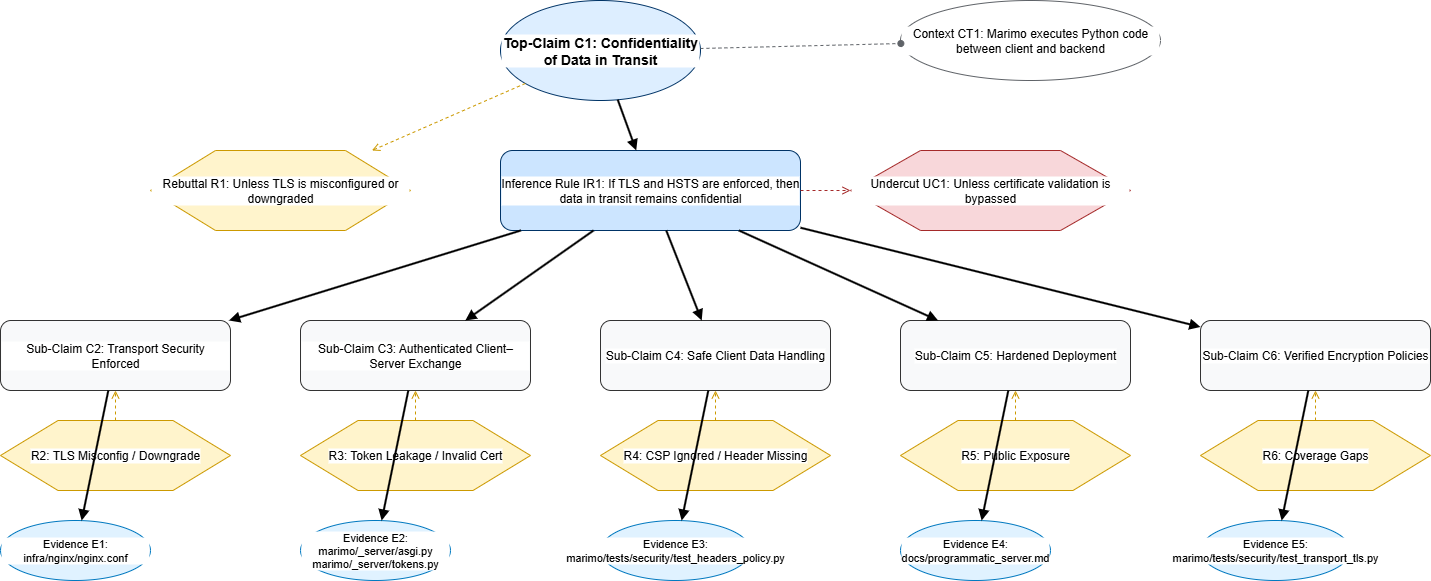

The diagram above was exported from draw.io. Its source (the exported page's mxGraphModel, read from the mxfile embedded in the PNG):
<mxGraphModel dx="1281" dy="626" grid="1" gridSize="10" guides="1" tooltips="1" connect="1" arrows="1" fold="1" page="1" pageScale="1" pageWidth="2400" pageHeight="1600" math="0" shadow="0">
  <root>
    <mxCell id="0" />
    <mxCell id="1" parent="0" />
    <mxCell id="2" value="Top-Claim C1: Confidentiality of Data in Transit" style="ellipse;whiteSpace=wrap;html=1;fillColor=#DDEEFF;strokeColor=#003366;fontSize=14;fontStyle=1;align=center;labelBackgroundColor=default;" parent="1" vertex="1">
      <mxGeometry x="700" y="100" width="200" height="100" as="geometry" />
    </mxCell>
    <mxCell id="3" value="Context CT1: Marimo executes Python code between client and backend" style="ellipse;whiteSpace=wrap;html=1;fillColor=#FFFFFF;strokeColor=#5F6368;align=center;fontSize=12;labelBackgroundColor=default;" parent="1" vertex="1">
      <mxGeometry x="1100" y="100" width="260" height="80" as="geometry" />
    </mxCell>
    <mxCell id="4" style="endArrow=oval;dashed=1;strokeColor=#5f6368;labelBackgroundColor=default;" parent="1" source="2" target="3" edge="1">
      <mxGeometry relative="1" as="geometry" />
    </mxCell>
    <mxCell id="5" value="Inference Rule IR1: If TLS and HSTS are enforced, then data in transit remains confidential" style="rounded=1;whiteSpace=wrap;html=1;fillColor=#CCE5FF;strokeColor=#003366;align=center;fontSize=12;labelBackgroundColor=default;" parent="1" vertex="1">
      <mxGeometry x="700" y="250" width="300" height="80" as="geometry" />
    </mxCell>
    <mxCell id="6" style="endArrow=block;html=1;strokeWidth=2;labelBackgroundColor=default;" parent="1" source="2" target="5" edge="1">
      <mxGeometry relative="1" as="geometry" />
    </mxCell>
    <mxCell id="7" value="Rebuttal R1: Unless TLS is misconfigured or downgraded" style="shape=hexagon;whiteSpace=wrap;html=1;fillColor=#FFF4CC;strokeColor=#CC9900;align=center;fontSize=12;labelBackgroundColor=default;" parent="1" vertex="1">
      <mxGeometry x="350" y="250" width="260" height="80" as="geometry" />
    </mxCell>
    <mxCell id="8" value="Undercut UC1: Unless certificate validation is bypassed" style="shape=hexagon;whiteSpace=wrap;html=1;fillColor=#F8D7DA;strokeColor=#A52A2A;align=center;fontSize=12;labelBackgroundColor=default;" parent="1" vertex="1">
      <mxGeometry x="1050" y="250" width="280" height="80" as="geometry" />
    </mxCell>
    <mxCell id="9" style="endArrow=open;dashed=1;strokeColor=#CC9900;labelBackgroundColor=default;" parent="1" source="2" target="7" edge="1">
      <mxGeometry relative="1" as="geometry" />
    </mxCell>
    <mxCell id="10" style="endArrow=open;dashed=1;strokeColor=#A52A2A;labelBackgroundColor=default;" parent="1" source="5" target="8" edge="1">
      <mxGeometry relative="1" as="geometry" />
    </mxCell>
    <mxCell id="11" value="Sub-Claim C2: Transport Security Enforced" style="rounded=1;whiteSpace=wrap;html=1;fillColor=#F8F9FA;strokeColor=#333333;align=center;fontSize=12;labelBackgroundColor=default;" parent="1" vertex="1">
      <mxGeometry x="200" y="420" width="230" height="70" as="geometry" />
    </mxCell>
    <mxCell id="12" value="Sub-Claim C3: Authenticated Client–Server Exchange" style="rounded=1;whiteSpace=wrap;html=1;fillColor=#F8F9FA;strokeColor=#333333;align=center;fontSize=12;labelBackgroundColor=default;" parent="1" vertex="1">
      <mxGeometry x="500" y="420" width="230" height="70" as="geometry" />
    </mxCell>
    <mxCell id="13" value="Sub-Claim C4: Safe Client Data Handling" style="rounded=1;whiteSpace=wrap;html=1;fillColor=#F8F9FA;strokeColor=#333333;align=center;fontSize=12;labelBackgroundColor=default;" parent="1" vertex="1">
      <mxGeometry x="800" y="420" width="230" height="70" as="geometry" />
    </mxCell>
    <mxCell id="14" value="Sub-Claim C5: Hardened Deployment" style="rounded=1;whiteSpace=wrap;html=1;fillColor=#F8F9FA;strokeColor=#333333;align=center;fontSize=12;labelBackgroundColor=default;" parent="1" vertex="1">
      <mxGeometry x="1100" y="420" width="230" height="70" as="geometry" />
    </mxCell>
    <mxCell id="15" value="Sub-Claim C6: Verified Encryption Policies" style="rounded=1;whiteSpace=wrap;html=1;fillColor=#F8F9FA;strokeColor=#333333;align=center;fontSize=12;labelBackgroundColor=default;" parent="1" vertex="1">
      <mxGeometry x="1400" y="420" width="230" height="70" as="geometry" />
    </mxCell>
    <mxCell id="16" style="endArrow=block;html=1;strokeWidth=2;labelBackgroundColor=default;" parent="1" source="5" target="11" edge="1">
      <mxGeometry relative="1" as="geometry" />
    </mxCell>
    <mxCell id="17" style="endArrow=block;html=1;strokeWidth=2;labelBackgroundColor=default;" parent="1" source="5" target="12" edge="1">
      <mxGeometry relative="1" as="geometry" />
    </mxCell>
    <mxCell id="18" style="endArrow=block;html=1;strokeWidth=2;labelBackgroundColor=default;" parent="1" source="5" target="13" edge="1">
      <mxGeometry relative="1" as="geometry" />
    </mxCell>
    <mxCell id="19" style="endArrow=block;html=1;strokeWidth=2;labelBackgroundColor=default;" parent="1" source="5" target="14" edge="1">
      <mxGeometry relative="1" as="geometry" />
    </mxCell>
    <mxCell id="20" style="endArrow=block;html=1;strokeWidth=2;labelBackgroundColor=default;" parent="1" source="5" target="15" edge="1">
      <mxGeometry relative="1" as="geometry" />
    </mxCell>
    <mxCell id="21" value="R2: TLS Misconfig / Downgrade" style="shape=hexagon;whiteSpace=wrap;html=1;fillColor=#FFF4CC;strokeColor=#CC9900;align=center;fontSize=12;labelBackgroundColor=default;" parent="1" vertex="1">
      <mxGeometry x="200" y="520" width="230" height="70" as="geometry" />
    </mxCell>
    <mxCell id="22" value="R3: Token Leakage / Invalid Cert" style="shape=hexagon;whiteSpace=wrap;html=1;fillColor=#FFF4CC;strokeColor=#CC9900;align=center;fontSize=12;labelBackgroundColor=default;" parent="1" vertex="1">
      <mxGeometry x="500" y="520" width="230" height="70" as="geometry" />
    </mxCell>
    <mxCell id="23" value="R4: CSP Ignored / Header Missing" style="shape=hexagon;whiteSpace=wrap;html=1;fillColor=#FFF4CC;strokeColor=#CC9900;align=center;fontSize=12;labelBackgroundColor=default;" parent="1" vertex="1">
      <mxGeometry x="800" y="520" width="230" height="70" as="geometry" />
    </mxCell>
    <mxCell id="24" value="R5: Public Exposure" style="shape=hexagon;whiteSpace=wrap;html=1;fillColor=#FFF4CC;strokeColor=#CC9900;align=center;fontSize=12;labelBackgroundColor=default;" parent="1" vertex="1">
      <mxGeometry x="1100" y="520" width="230" height="70" as="geometry" />
    </mxCell>
    <mxCell id="25" value="R6: Coverage Gaps" style="shape=hexagon;whiteSpace=wrap;html=1;fillColor=#FFF4CC;strokeColor=#CC9900;align=center;fontSize=12;labelBackgroundColor=default;" parent="1" vertex="1">
      <mxGeometry x="1400" y="520" width="230" height="70" as="geometry" />
    </mxCell>
    <mxCell id="26" style="endArrow=open;dashed=1;strokeColor=#CC9900;labelBackgroundColor=default;" parent="1" source="21" target="11" edge="1">
      <mxGeometry relative="1" as="geometry" />
    </mxCell>
    <mxCell id="27" style="endArrow=open;dashed=1;strokeColor=#CC9900;labelBackgroundColor=default;" parent="1" source="22" target="12" edge="1">
      <mxGeometry relative="1" as="geometry" />
    </mxCell>
    <mxCell id="28" style="endArrow=open;dashed=1;strokeColor=#CC9900;labelBackgroundColor=default;" parent="1" source="23" target="13" edge="1">
      <mxGeometry relative="1" as="geometry" />
    </mxCell>
    <mxCell id="29" style="endArrow=open;dashed=1;strokeColor=#CC9900;labelBackgroundColor=default;" parent="1" source="24" target="14" edge="1">
      <mxGeometry relative="1" as="geometry" />
    </mxCell>
    <mxCell id="30" style="endArrow=open;dashed=1;strokeColor=#CC9900;labelBackgroundColor=default;" parent="1" source="25" target="15" edge="1">
      <mxGeometry relative="1" as="geometry" />
    </mxCell>
    <mxCell id="31" value="Evidence E1: infra/nginx/nginx.conf" style="ellipse;whiteSpace=wrap;html=1;fillColor=#E0F2FF;strokeColor=#0179C0;align=center;fontSize=11;labelBackgroundColor=default;" parent="1" vertex="1">
      <mxGeometry x="200" y="620" width="150" height="60" as="geometry" />
    </mxCell>
    <mxCell id="32" value="Evidence E2: marimo/_server/asgi.py marimo/_server/tokens.py" style="ellipse;whiteSpace=wrap;html=1;fillColor=#E0F2FF;strokeColor=#0179C0;align=center;fontSize=11;labelBackgroundColor=default;" parent="1" vertex="1">
      <mxGeometry x="500" y="620" width="150" height="60" as="geometry" />
    </mxCell>
    <mxCell id="33" value="Evidence E3: marimo/tests/security/test_headers_policy.py" style="ellipse;whiteSpace=wrap;html=1;fillColor=#E0F2FF;strokeColor=#0179C0;align=center;fontSize=11;labelBackgroundColor=default;" parent="1" vertex="1">
      <mxGeometry x="800" y="620" width="150" height="60" as="geometry" />
    </mxCell>
    <mxCell id="34" value="Evidence E4: docs/programmatic_server.md" style="ellipse;whiteSpace=wrap;html=1;fillColor=#E0F2FF;strokeColor=#0179C0;align=center;fontSize=11;labelBackgroundColor=default;" parent="1" vertex="1">
      <mxGeometry x="1100" y="620" width="150" height="60" as="geometry" />
    </mxCell>
    <mxCell id="35" value="Evidence E5: marimo/tests/security/test_transport_tls.py" style="ellipse;whiteSpace=wrap;html=1;fillColor=#E0F2FF;strokeColor=#0179C0;align=center;fontSize=11;labelBackgroundColor=default;" parent="1" vertex="1">
      <mxGeometry x="1400" y="620" width="150" height="60" as="geometry" />
    </mxCell>
    <mxCell id="36" style="endArrow=block;html=1;strokeWidth=2;labelBackgroundColor=default;" parent="1" source="11" target="31" edge="1">
      <mxGeometry relative="1" as="geometry" />
    </mxCell>
    <mxCell id="37" style="endArrow=block;html=1;strokeWidth=2;labelBackgroundColor=default;" parent="1" source="12" target="32" edge="1">
      <mxGeometry relative="1" as="geometry" />
    </mxCell>
    <mxCell id="38" style="endArrow=block;html=1;strokeWidth=2;labelBackgroundColor=default;" parent="1" source="13" target="33" edge="1">
      <mxGeometry relative="1" as="geometry" />
    </mxCell>
    <mxCell id="39" style="endArrow=block;html=1;strokeWidth=2;labelBackgroundColor=default;" parent="1" source="14" target="34" edge="1">
      <mxGeometry relative="1" as="geometry" />
    </mxCell>
    <mxCell id="40" style="endArrow=block;html=1;strokeWidth=2;labelBackgroundColor=default;" parent="1" source="15" target="35" edge="1">
      <mxGeometry relative="1" as="geometry" />
    </mxCell>
  </root>
</mxGraphModel>